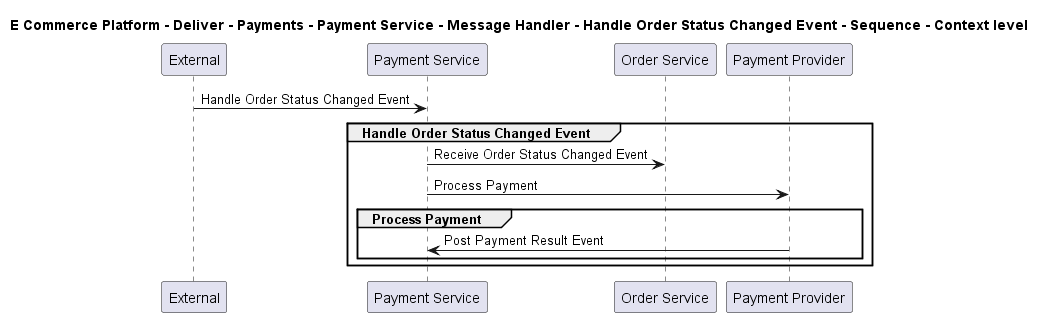

The diagram above was rendered by PlantUML. Its source (embedded in the PNG):
@startuml

title E Commerce Platform - Deliver - Payments - Payment Service - Message Handler - Handle Order Status Changed Event - Sequence - Context level

participant "External" as C4InterFlow.SoftwareSystems.ExternalSystem
participant "Payment Service" as ECommercePlatform.Deliver.Payments.SoftwareSystems.PaymentService
participant "Order Service" as ECommercePlatform.GenerateDemand.OrderManagement.SoftwareSystems.OrderService
participant "Payment Provider" as ECommercePlatform.Deliver.Payments.SoftwareSystems.PaymentProvider

C4InterFlow.SoftwareSystems.ExternalSystem -> ECommercePlatform.Deliver.Payments.SoftwareSystems.PaymentService : Handle Order Status Changed Event
group Handle Order Status Changed Event
ECommercePlatform.Deliver.Payments.SoftwareSystems.PaymentService -> ECommercePlatform.GenerateDemand.OrderManagement.SoftwareSystems.OrderService : Receive Order Status Changed Event
ECommercePlatform.Deliver.Payments.SoftwareSystems.PaymentService -> ECommercePlatform.Deliver.Payments.SoftwareSystems.PaymentProvider : Process Payment
group Process Payment
ECommercePlatform.Deliver.Payments.SoftwareSystems.PaymentProvider -> ECommercePlatform.Deliver.Payments.SoftwareSystems.PaymentService : Post Payment Result Event
end
end


@enduml